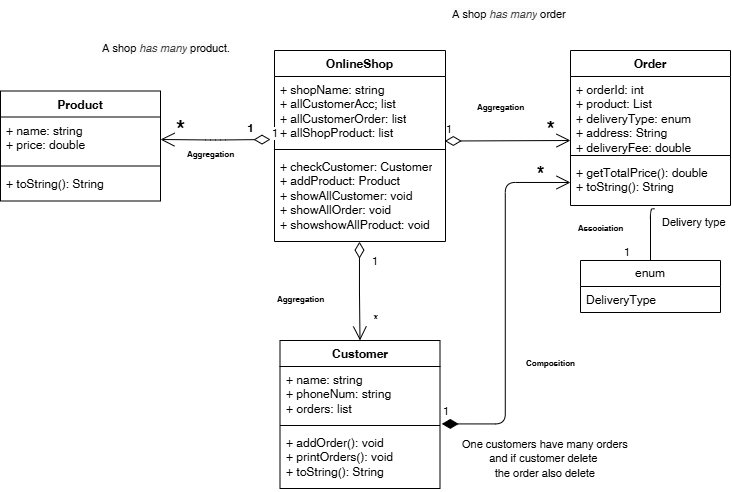

The diagram above was exported from draw.io. Its source (the exported page's mxGraphModel, read from the mxfile embedded in the PNG):
<mxGraphModel dx="1802" dy="1725" grid="1" gridSize="10" guides="1" tooltips="1" connect="1" arrows="1" fold="1" page="1" pageScale="1" pageWidth="850" pageHeight="1100" background="#FFFFFF" math="0" shadow="0">
  <root>
    <mxCell id="0" />
    <mxCell id="1" parent="0" />
    <mxCell id="17" value="Order" style="swimlane;fontStyle=1;align=center;verticalAlign=top;childLayout=stackLayout;horizontal=1;startSize=26;horizontalStack=0;resizeParent=1;resizeParentMax=0;resizeLast=0;collapsible=1;marginBottom=0;whiteSpace=wrap;html=1;labelBackgroundColor=default;" vertex="1" parent="1">
      <mxGeometry x="550" y="-70" width="160" height="155" as="geometry">
        <mxRectangle x="140" y="540" width="70" height="30" as="alternateBounds" />
      </mxGeometry>
    </mxCell>
    <mxCell id="18" value="&lt;font style=&quot;color: rgb(0, 0, 0);&quot;&gt;+ orderId: int&lt;/font&gt;&lt;div&gt;&lt;font style=&quot;color: rgb(0, 0, 0);&quot;&gt;+ product: List&lt;/font&gt;&lt;/div&gt;&lt;div&gt;&lt;font style=&quot;color: rgb(0, 0, 0);&quot;&gt;+ deliveryType: enum&lt;/font&gt;&lt;/div&gt;&lt;div&gt;&lt;font style=&quot;color: rgb(0, 0, 0);&quot;&gt;+ address: String&lt;/font&gt;&lt;/div&gt;&lt;div&gt;&lt;font style=&quot;color: rgb(0, 0, 0);&quot;&gt;+ deliveryFee: double&lt;/font&gt;&lt;/div&gt;" style="text;strokeColor=none;fillColor=none;align=left;verticalAlign=top;spacingLeft=4;spacingRight=4;overflow=hidden;rotatable=0;points=[[0,0.5],[1,0.5]];portConstraint=eastwest;whiteSpace=wrap;html=1;" vertex="1" parent="17">
      <mxGeometry y="26" width="160" height="75" as="geometry" />
    </mxCell>
    <mxCell id="19" value="" style="line;strokeWidth=1;fillColor=none;align=left;verticalAlign=middle;spacingTop=-1;spacingLeft=3;spacingRight=3;rotatable=0;labelPosition=right;points=[];portConstraint=eastwest;strokeColor=inherit;" vertex="1" parent="17">
      <mxGeometry y="101" width="160" height="8" as="geometry" />
    </mxCell>
    <mxCell id="20" value="&lt;font style=&quot;color: rgb(0, 0, 0);&quot;&gt;+ getTotalPrice(): double&lt;/font&gt;&lt;div&gt;&lt;font style=&quot;color: rgb(0, 0, 0);&quot;&gt;+ toString(): String&lt;/font&gt;&lt;/div&gt;" style="text;strokeColor=none;fillColor=none;align=left;verticalAlign=top;spacingLeft=4;spacingRight=4;overflow=hidden;rotatable=0;points=[[0,0.5],[1,0.5]];portConstraint=eastwest;whiteSpace=wrap;html=1;" vertex="1" parent="17">
      <mxGeometry y="109" width="160" height="46" as="geometry" />
    </mxCell>
    <mxCell id="21" value="Customer" style="swimlane;fontStyle=1;align=center;verticalAlign=top;childLayout=stackLayout;horizontal=1;startSize=26;horizontalStack=0;resizeParent=1;resizeParentMax=0;resizeLast=0;collapsible=1;marginBottom=0;whiteSpace=wrap;html=1;labelBackgroundColor=default;" vertex="1" parent="1">
      <mxGeometry x="259.5" y="220" width="160" height="148" as="geometry">
        <mxRectangle x="140" y="540" width="70" height="30" as="alternateBounds" />
      </mxGeometry>
    </mxCell>
    <mxCell id="22" value="+ name: string&lt;div&gt;+ phoneNum: string&lt;/div&gt;&lt;div&gt;+ orders: list&lt;/div&gt;" style="text;strokeColor=none;fillColor=none;align=left;verticalAlign=top;spacingLeft=4;spacingRight=4;overflow=hidden;rotatable=0;points=[[0,0.5],[1,0.5]];portConstraint=eastwest;whiteSpace=wrap;html=1;" vertex="1" parent="21">
      <mxGeometry y="26" width="160" height="55" as="geometry" />
    </mxCell>
    <mxCell id="23" value="" style="line;strokeWidth=1;fillColor=none;align=left;verticalAlign=middle;spacingTop=-1;spacingLeft=3;spacingRight=3;rotatable=0;labelPosition=right;points=[];portConstraint=eastwest;strokeColor=inherit;" vertex="1" parent="21">
      <mxGeometry y="81" width="160" height="8" as="geometry" />
    </mxCell>
    <mxCell id="24" value="&lt;div&gt;&lt;span style=&quot;background-color: transparent;&quot;&gt;+ addOrder(): void&lt;/span&gt;&lt;/div&gt;&lt;div&gt;&lt;font style=&quot;color: rgb(0, 0, 0);&quot;&gt;+ printOrders(): void&lt;/font&gt;&lt;/div&gt;&lt;div&gt;&lt;font style=&quot;color: rgb(0, 0, 0);&quot;&gt;+ toString(): String&lt;/font&gt;&lt;/div&gt;" style="text;strokeColor=none;fillColor=none;align=left;verticalAlign=top;spacingLeft=4;spacingRight=4;overflow=hidden;rotatable=0;points=[[0,0.5],[1,0.5]];portConstraint=eastwest;whiteSpace=wrap;html=1;" vertex="1" parent="21">
      <mxGeometry y="89" width="160" height="59" as="geometry" />
    </mxCell>
    <mxCell id="25" value="Product" style="swimlane;fontStyle=1;align=center;verticalAlign=top;childLayout=stackLayout;horizontal=1;startSize=26;horizontalStack=0;resizeParent=1;resizeParentMax=0;resizeLast=0;collapsible=1;marginBottom=0;whiteSpace=wrap;html=1;labelBackgroundColor=default;" vertex="1" parent="1">
      <mxGeometry x="-20" y="-29.5" width="160" height="110" as="geometry">
        <mxRectangle x="140" y="540" width="70" height="30" as="alternateBounds" />
      </mxGeometry>
    </mxCell>
    <mxCell id="26" value="&lt;font style=&quot;color: rgb(0, 0, 0);&quot;&gt;+ name: string&lt;/font&gt;&lt;div&gt;&lt;font style=&quot;color: rgb(0, 0, 0);&quot;&gt;+ price: double&lt;/font&gt;&lt;/div&gt;" style="text;strokeColor=none;fillColor=none;align=left;verticalAlign=top;spacingLeft=4;spacingRight=4;overflow=hidden;rotatable=0;points=[[0,0.5],[1,0.5]];portConstraint=eastwest;whiteSpace=wrap;html=1;" vertex="1" parent="25">
      <mxGeometry y="26" width="160" height="45" as="geometry" />
    </mxCell>
    <mxCell id="27" value="" style="line;strokeWidth=1;fillColor=none;align=left;verticalAlign=middle;spacingTop=-1;spacingLeft=3;spacingRight=3;rotatable=0;labelPosition=right;points=[];portConstraint=eastwest;strokeColor=inherit;" vertex="1" parent="25">
      <mxGeometry y="71" width="160" height="8" as="geometry" />
    </mxCell>
    <mxCell id="28" value="&lt;div&gt;&lt;span style=&quot;background-color: transparent;&quot;&gt;&lt;font style=&quot;color: rgb(0, 0, 0);&quot;&gt;+ toString(): String&lt;/font&gt;&lt;/span&gt;&lt;/div&gt;" style="text;strokeColor=none;fillColor=none;align=left;verticalAlign=top;spacingLeft=4;spacingRight=4;overflow=hidden;rotatable=0;points=[[0,0.5],[1,0.5]];portConstraint=eastwest;whiteSpace=wrap;html=1;" vertex="1" parent="25">
      <mxGeometry y="79" width="160" height="31" as="geometry" />
    </mxCell>
    <mxCell id="29" value="OnlineShop" style="swimlane;fontStyle=1;align=center;verticalAlign=top;childLayout=stackLayout;horizontal=1;startSize=26;horizontalStack=0;resizeParent=1;resizeParentMax=0;resizeLast=0;collapsible=1;marginBottom=0;whiteSpace=wrap;html=1;labelBackgroundColor=default;" vertex="1" parent="1">
      <mxGeometry x="254" y="-70" width="171" height="191" as="geometry">
        <mxRectangle x="140" y="540" width="70" height="30" as="alternateBounds" />
      </mxGeometry>
    </mxCell>
    <mxCell id="30" value="&lt;font style=&quot;color: rgb(0, 0, 0);&quot;&gt;+ shopName: string&lt;/font&gt;&lt;div&gt;&lt;font style=&quot;color: rgb(0, 0, 0);&quot;&gt;+ allCustomerAcc; list&lt;/font&gt;&lt;/div&gt;&lt;div&gt;&lt;font style=&quot;color: rgb(0, 0, 0);&quot;&gt;+ allCustomerOrder: list&lt;/font&gt;&lt;/div&gt;&lt;div&gt;&lt;font style=&quot;color: rgb(0, 0, 0);&quot;&gt;+ allShopProduct: list&lt;/font&gt;&lt;/div&gt;" style="text;strokeColor=none;fillColor=none;align=left;verticalAlign=top;spacingLeft=4;spacingRight=4;overflow=hidden;rotatable=0;points=[[0,0.5],[1,0.5]];portConstraint=eastwest;whiteSpace=wrap;html=1;" vertex="1" parent="29">
      <mxGeometry y="26" width="171" height="69" as="geometry" />
    </mxCell>
    <mxCell id="31" value="" style="line;strokeWidth=1;fillColor=none;align=left;verticalAlign=middle;spacingTop=-1;spacingLeft=3;spacingRight=3;rotatable=0;labelPosition=right;points=[];portConstraint=eastwest;strokeColor=inherit;" vertex="1" parent="29">
      <mxGeometry y="95" width="171" height="8" as="geometry" />
    </mxCell>
    <mxCell id="32" value="&lt;div&gt;&lt;font style=&quot;color: rgb(0, 0, 0);&quot;&gt;+ checkCustomer: Customer&lt;/font&gt;&lt;/div&gt;&lt;div&gt;&lt;font style=&quot;color: rgb(0, 0, 0);&quot;&gt;+ addProduct: Product&lt;/font&gt;&lt;/div&gt;&lt;div&gt;&lt;font style=&quot;color: rgb(0, 0, 0);&quot;&gt;+ showAllCustomer: void&lt;/font&gt;&lt;/div&gt;&lt;div&gt;&lt;font style=&quot;color: rgb(0, 0, 0);&quot;&gt;+ showAllOrder: void&lt;/font&gt;&lt;/div&gt;&lt;div&gt;&lt;font style=&quot;color: rgb(0, 0, 0);&quot;&gt;+ showshowAllProduct: void&lt;/font&gt;&lt;/div&gt;" style="text;strokeColor=none;fillColor=none;align=left;verticalAlign=top;spacingLeft=4;spacingRight=4;overflow=hidden;rotatable=0;points=[[0,0.5],[1,0.5]];portConstraint=eastwest;whiteSpace=wrap;html=1;" vertex="1" parent="29">
      <mxGeometry y="103" width="171" height="88" as="geometry" />
    </mxCell>
    <mxCell id="49" value="enum" style="swimlane;fontStyle=0;childLayout=stackLayout;horizontal=1;startSize=26;fillColor=none;horizontalStack=0;resizeParent=1;resizeParentMax=0;resizeLast=0;collapsible=1;marginBottom=0;whiteSpace=wrap;html=1;labelBackgroundColor=default;" vertex="1" parent="1">
      <mxGeometry x="560" y="140" width="140" height="52" as="geometry" />
    </mxCell>
    <mxCell id="50" value="DeliveryType" style="text;strokeColor=none;fillColor=none;align=left;verticalAlign=top;spacingLeft=4;spacingRight=4;overflow=hidden;rotatable=0;points=[[0,0.5],[1,0.5]];portConstraint=eastwest;whiteSpace=wrap;html=1;" vertex="1" parent="49">
      <mxGeometry y="26" width="140" height="26" as="geometry" />
    </mxCell>
    <mxCell id="69" value="1" style="endArrow=open;html=1;endSize=12;startArrow=diamondThin;startSize=14;startFill=1;edgeStyle=orthogonalEdgeStyle;align=left;verticalAlign=bottom;entryX=0;entryY=0.5;entryDx=0;entryDy=0;exitX=1.011;exitY=1.044;exitDx=0;exitDy=0;exitPerimeter=0;" edge="1" parent="1" source="22" target="20">
      <mxGeometry x="-1" y="3" relative="1" as="geometry">
        <mxPoint x="240" y="180" as="sourcePoint" />
        <mxPoint x="400" y="180" as="targetPoint" />
      </mxGeometry>
    </mxCell>
    <mxCell id="71" value="*" style="text;align=center;fontStyle=1;verticalAlign=middle;spacingLeft=3;spacingRight=3;strokeColor=none;rotatable=0;points=[[0,0.5],[1,0.5]];portConstraint=eastwest;html=1;fontSize=19;" vertex="1" parent="1">
      <mxGeometry x="510" y="40" width="20" height="26" as="geometry" />
    </mxCell>
    <mxCell id="72" value="1" style="endArrow=open;html=1;endSize=12;startArrow=diamondThin;startSize=14;startFill=0;edgeStyle=orthogonalEdgeStyle;align=left;verticalAlign=bottom;exitX=0.996;exitY=0.935;exitDx=0;exitDy=0;exitPerimeter=0;" edge="1" parent="1" source="30">
      <mxGeometry x="-1" y="3" relative="1" as="geometry">
        <mxPoint x="430" y="20" as="sourcePoint" />
        <mxPoint x="550" y="20" as="targetPoint" />
      </mxGeometry>
    </mxCell>
    <mxCell id="74" value="*" style="text;align=center;fontStyle=1;verticalAlign=middle;spacingLeft=3;spacingRight=3;strokeColor=none;rotatable=0;points=[[0,0.5],[1,0.5]];portConstraint=eastwest;html=1;fontSize=21;" vertex="1" parent="1">
      <mxGeometry x="520" width="20" height="15" as="geometry" />
    </mxCell>
    <mxCell id="75" value="1" style="endArrow=open;html=1;endSize=12;startArrow=diamondThin;startSize=14;startFill=0;edgeStyle=orthogonalEdgeStyle;align=left;verticalAlign=bottom;entryX=1;entryY=0.5;entryDx=0;entryDy=0;" edge="1" parent="1" target="26">
      <mxGeometry x="-1" y="3" relative="1" as="geometry">
        <mxPoint x="250" y="19" as="sourcePoint" />
        <mxPoint x="276" y="24.759999999999998" as="targetPoint" />
      </mxGeometry>
    </mxCell>
    <mxCell id="76" value="1" style="text;align=center;fontStyle=1;verticalAlign=middle;spacingLeft=3;spacingRight=3;strokeColor=none;rotatable=0;points=[[0,0.5],[1,0.5]];portConstraint=eastwest;html=1;" vertex="1" parent="1">
      <mxGeometry x="220" y="-5.5" width="20" height="26" as="geometry" />
    </mxCell>
    <mxCell id="77" value="*" style="text;align=center;fontStyle=1;verticalAlign=middle;spacingLeft=3;spacingRight=3;strokeColor=none;rotatable=0;points=[[0,0.5],[1,0.5]];portConstraint=eastwest;html=1;fontSize=24;" vertex="1" parent="1">
      <mxGeometry x="150" y="-5.5" width="20" height="26" as="geometry" />
    </mxCell>
    <mxCell id="81" value="1" style="endArrow=open;html=1;endSize=12;startArrow=diamondThin;startSize=14;startFill=0;edgeStyle=orthogonalEdgeStyle;align=left;verticalAlign=bottom;entryX=0.5;entryY=0;entryDx=0;entryDy=0;exitX=0.497;exitY=1.002;exitDx=0;exitDy=0;exitPerimeter=0;" edge="1" parent="1" source="32" target="21">
      <mxGeometry x="-0.4196" y="11" relative="1" as="geometry">
        <mxPoint x="330" y="130" as="sourcePoint" />
        <mxPoint x="390" y="160" as="targetPoint" />
        <mxPoint as="offset" />
      </mxGeometry>
    </mxCell>
    <mxCell id="82" value="*" style="text;align=center;fontStyle=1;verticalAlign=middle;spacingLeft=3;spacingRight=3;strokeColor=none;rotatable=0;points=[[0,0.5],[1,0.5]];portConstraint=eastwest;html=1;" vertex="1" parent="1">
      <mxGeometry x="340" y="192" width="30" height="16" as="geometry" />
    </mxCell>
    <mxCell id="87" value="&lt;br style=&quot;forced-color-adjust: none; color: rgb(63, 63, 63); scrollbar-color: rgb(226, 226, 226) rgb(251, 251, 251); font-family: Helvetica; font-size: 11px; font-style: normal; font-variant-ligatures: normal; font-variant-caps: normal; font-weight: 400; letter-spacing: normal; orphans: 2; text-align: center; text-indent: 0px; text-transform: none; widows: 2; word-spacing: 0px; -webkit-text-stroke-width: 0px; white-space: nowrap; background-color: rgb(251, 251, 251); text-decoration-thickness: initial; text-decoration-style: initial; text-decoration-color: initial;&quot;&gt;&lt;span style=&quot;color: rgb(0, 0, 0); font-family: Helvetica; font-size: 11px; font-style: normal; font-variant-ligatures: normal; font-variant-caps: normal; font-weight: 400; letter-spacing: normal; orphans: 2; text-align: center; text-indent: 0px; text-transform: none; widows: 2; word-spacing: 0px; -webkit-text-stroke-width: 0px; white-space: nowrap; background-color: rgb(251, 251, 251); text-decoration-thickness: initial; text-decoration-style: initial; text-decoration-color: initial; float: none; display: inline !important;&quot;&gt;A shop&lt;span&gt;&amp;nbsp;&lt;/span&gt;&lt;/span&gt;&lt;em data-end=&quot;495&quot; data-start=&quot;485&quot; style=&quot;forced-color-adjust: none; color: rgb(63, 63, 63); scrollbar-color: rgb(226, 226, 226) rgb(251, 251, 251); font-family: Helvetica; font-size: 11px; font-variant-ligatures: normal; font-variant-caps: normal; font-weight: 400; letter-spacing: normal; orphans: 2; text-align: center; text-indent: 0px; text-transform: none; widows: 2; word-spacing: 0px; -webkit-text-stroke-width: 0px; white-space: nowrap; background-color: rgb(251, 251, 251); text-decoration-thickness: initial; text-decoration-style: initial; text-decoration-color: initial;&quot;&gt;has many&lt;/em&gt;&lt;span style=&quot;color: rgb(0, 0, 0); font-family: Helvetica; font-size: 11px; font-style: normal; font-variant-ligatures: normal; font-variant-caps: normal; font-weight: 400; letter-spacing: normal; orphans: 2; text-align: center; text-indent: 0px; text-transform: none; widows: 2; word-spacing: 0px; -webkit-text-stroke-width: 0px; white-space: nowrap; background-color: rgb(251, 251, 251); text-decoration-thickness: initial; text-decoration-style: initial; text-decoration-color: initial; float: none; display: inline !important;&quot;&gt;&lt;span&gt;&amp;nbsp;&lt;/span&gt;product.&lt;/span&gt;" style="text;whiteSpace=wrap;html=1;" vertex="1" parent="1">
      <mxGeometry x="80" y="-100" width="130" height="30" as="geometry" />
    </mxCell>
    <mxCell id="88" value="&lt;span style=&quot;color: rgb(0, 0, 0); font-family: Helvetica; font-size: 11px; font-style: normal; font-variant-ligatures: normal; font-variant-caps: normal; font-weight: 400; letter-spacing: normal; orphans: 2; text-align: center; text-indent: 0px; text-transform: none; widows: 2; word-spacing: 0px; -webkit-text-stroke-width: 0px; white-space: nowrap; background-color: rgb(251, 251, 251); text-decoration-thickness: initial; text-decoration-style: initial; text-decoration-color: initial; float: none; display: inline !important;&quot;&gt;A shop&lt;span&gt;&amp;nbsp;&lt;/span&gt;&lt;/span&gt;&lt;em data-end=&quot;495&quot; data-start=&quot;485&quot; style=&quot;forced-color-adjust: none; color: rgb(63, 63, 63); scrollbar-color: rgb(226, 226, 226) rgb(251, 251, 251); font-family: Helvetica; font-size: 11px; font-variant-ligatures: normal; font-variant-caps: normal; font-weight: 400; letter-spacing: normal; orphans: 2; text-align: center; text-indent: 0px; text-transform: none; widows: 2; word-spacing: 0px; -webkit-text-stroke-width: 0px; white-space: nowrap; background-color: rgb(251, 251, 251); text-decoration-thickness: initial; text-decoration-style: initial; text-decoration-color: initial;&quot;&gt;has many&lt;/em&gt;&lt;span style=&quot;color: rgb(0, 0, 0); font-family: Helvetica; font-size: 11px; font-style: normal; font-variant-ligatures: normal; font-variant-caps: normal; font-weight: 400; letter-spacing: normal; orphans: 2; text-align: center; text-indent: 0px; text-transform: none; widows: 2; word-spacing: 0px; -webkit-text-stroke-width: 0px; white-space: nowrap; background-color: rgb(251, 251, 251); text-decoration-thickness: initial; text-decoration-style: initial; text-decoration-color: initial; float: none; display: inline !important;&quot;&gt;&lt;span&gt;&amp;nbsp;order&lt;/span&gt;&lt;/span&gt;" style="text;whiteSpace=wrap;html=1;" vertex="1" parent="1">
      <mxGeometry x="430" y="-120" width="120" height="40" as="geometry" />
    </mxCell>
    <mxCell id="89" value="&lt;div style=&quot;text-align: center;&quot;&gt;&lt;span style=&quot;background-color: transparent; font-size: 11px; text-wrap-mode: nowrap;&quot;&gt;One customers have many orders&lt;/span&gt;&lt;/div&gt;&lt;div style=&quot;text-align: center;&quot;&gt;&lt;span style=&quot;background-color: transparent; font-size: 11px; text-wrap-mode: nowrap;&quot;&gt;and if customer delete&amp;nbsp;&lt;/span&gt;&lt;/div&gt;&lt;div style=&quot;text-align: center;&quot;&gt;&lt;span style=&quot;background-color: transparent; font-size: 11px; text-wrap-mode: nowrap;&quot;&gt;the order also delete&lt;/span&gt;&lt;/div&gt;" style="text;whiteSpace=wrap;html=1;" vertex="1" parent="1">
      <mxGeometry x="440" y="310" width="120" height="40" as="geometry" />
    </mxCell>
    <mxCell id="93" value="" style="endArrow=none;html=1;edgeStyle=orthogonalEdgeStyle;exitX=0.525;exitY=1.071;exitDx=0;exitDy=0;exitPerimeter=0;entryX=0.5;entryY=0;entryDx=0;entryDy=0;" edge="1" parent="1" source="20" target="49">
      <mxGeometry relative="1" as="geometry">
        <mxPoint x="640" y="120" as="sourcePoint" />
        <mxPoint x="800" y="120" as="targetPoint" />
        <Array as="points">
          <mxPoint x="630" y="88" />
        </Array>
      </mxGeometry>
    </mxCell>
    <mxCell id="94" value="Delivery type" style="edgeLabel;resizable=0;html=1;align=left;verticalAlign=bottom;" connectable="0" vertex="1" parent="93">
      <mxGeometry x="-1" relative="1" as="geometry">
        <mxPoint x="6" y="22" as="offset" />
      </mxGeometry>
    </mxCell>
    <mxCell id="95" value="1" style="edgeLabel;resizable=0;html=1;align=right;verticalAlign=bottom;" connectable="0" vertex="1" parent="93">
      <mxGeometry x="1" relative="1" as="geometry">
        <mxPoint x="-20" as="offset" />
      </mxGeometry>
    </mxCell>
    <mxCell id="97" value="Aggregation" style="text;align=center;fontStyle=1;verticalAlign=middle;spacingLeft=3;spacingRight=3;strokeColor=none;rotatable=0;points=[[0,0.5],[1,0.5]];portConstraint=eastwest;html=1;fontSize=8;" vertex="1" parent="1">
      <mxGeometry x="150" y="20.5" width="80" height="26" as="geometry" />
    </mxCell>
    <mxCell id="98" value="Aggregation" style="text;align=center;fontStyle=1;verticalAlign=middle;spacingLeft=3;spacingRight=3;strokeColor=none;rotatable=0;points=[[0,0.5],[1,0.5]];portConstraint=eastwest;html=1;fontSize=8;" vertex="1" parent="1">
      <mxGeometry x="440" y="-26" width="80" height="26" as="geometry" />
    </mxCell>
    <mxCell id="99" value="Aggregation" style="text;align=center;fontStyle=1;verticalAlign=middle;spacingLeft=3;spacingRight=3;strokeColor=none;rotatable=0;points=[[0,0.5],[1,0.5]];portConstraint=eastwest;html=1;fontSize=8;" vertex="1" parent="1">
      <mxGeometry x="240" y="166" width="80" height="26" as="geometry" />
    </mxCell>
    <mxCell id="100" value="Composition" style="text;align=center;fontStyle=1;verticalAlign=middle;spacingLeft=3;spacingRight=3;strokeColor=none;rotatable=0;points=[[0,0.5],[1,0.5]];portConstraint=eastwest;html=1;fontSize=8;" vertex="1" parent="1">
      <mxGeometry x="490" y="230" width="80" height="26" as="geometry" />
    </mxCell>
    <mxCell id="101" value="Association" style="text;align=center;fontStyle=1;verticalAlign=middle;spacingLeft=3;spacingRight=3;strokeColor=none;rotatable=0;points=[[0,0.5],[1,0.5]];portConstraint=eastwest;html=1;fontSize=8;" vertex="1" parent="1">
      <mxGeometry x="540" y="95" width="80" height="26" as="geometry" />
    </mxCell>
  </root>
</mxGraphModel>